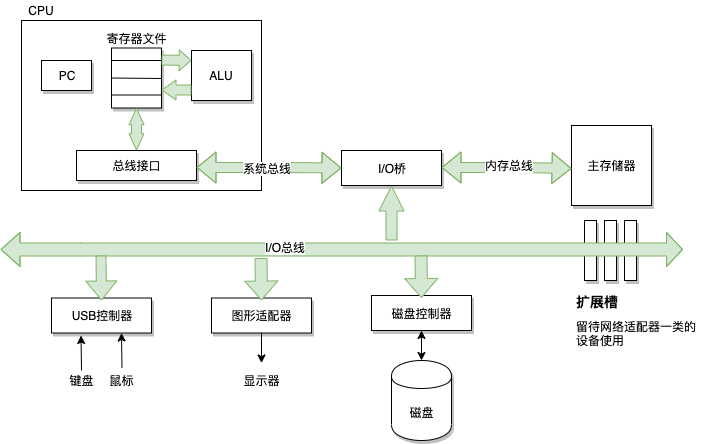

The diagram above was exported from draw.io. Its source (the exported page's mxGraphModel, read from the mxfile embedded in the PNG):
<mxGraphModel dx="946" dy="591" grid="1" gridSize="10" guides="1" tooltips="1" connect="1" arrows="1" fold="1" page="1" pageScale="1" pageWidth="827" pageHeight="1169" math="0" shadow="0">
  <root>
    <mxCell id="0" />
    <mxCell id="1" parent="0" />
    <mxCell id="Ck3wrDEzf-qfnHRpA-bi-1" value="" style="rounded=0;whiteSpace=wrap;html=1;shadow=0;" vertex="1" parent="1">
      <mxGeometry x="80" y="60" width="240" height="170" as="geometry" />
    </mxCell>
    <mxCell id="Ck3wrDEzf-qfnHRpA-bi-2" value="PC" style="rounded=0;whiteSpace=wrap;html=1;shadow=1;" vertex="1" parent="1">
      <mxGeometry x="100" y="100" width="50" height="30" as="geometry" />
    </mxCell>
    <mxCell id="Ck3wrDEzf-qfnHRpA-bi-3" value="总线接口" style="rounded=0;whiteSpace=wrap;html=1;shadow=1;" vertex="1" parent="1">
      <mxGeometry x="135" y="190" width="120" height="30" as="geometry" />
    </mxCell>
    <mxCell id="Ck3wrDEzf-qfnHRpA-bi-4" value="ALU" style="rounded=0;whiteSpace=wrap;html=1;shadow=1;" vertex="1" parent="1">
      <mxGeometry x="250" y="90" width="60" height="50" as="geometry" />
    </mxCell>
    <mxCell id="Ck3wrDEzf-qfnHRpA-bi-5" value="" style="rounded=0;whiteSpace=wrap;html=1;shadow=1;" vertex="1" parent="1">
      <mxGeometry x="170" y="87.5" width="50" height="60" as="geometry" />
    </mxCell>
    <mxCell id="Ck3wrDEzf-qfnHRpA-bi-6" value="" style="endArrow=none;html=1;" edge="1" parent="1">
      <mxGeometry width="50" height="50" relative="1" as="geometry">
        <mxPoint x="170" y="100" as="sourcePoint" />
        <mxPoint x="220" y="100" as="targetPoint" />
      </mxGeometry>
    </mxCell>
    <mxCell id="Ck3wrDEzf-qfnHRpA-bi-7" value="" style="endArrow=none;html=1;" edge="1" parent="1">
      <mxGeometry width="50" height="50" relative="1" as="geometry">
        <mxPoint x="170" y="117.5" as="sourcePoint" />
        <mxPoint x="220" y="118" as="targetPoint" />
      </mxGeometry>
    </mxCell>
    <mxCell id="Ck3wrDEzf-qfnHRpA-bi-9" value="" style="endArrow=none;html=1;" edge="1" parent="1">
      <mxGeometry width="50" height="50" relative="1" as="geometry">
        <mxPoint x="170" y="134.5" as="sourcePoint" />
        <mxPoint x="220" y="134.5" as="targetPoint" />
      </mxGeometry>
    </mxCell>
    <mxCell id="Ck3wrDEzf-qfnHRpA-bi-11" value="寄存器文件" style="text;html=1;strokeColor=none;fillColor=none;align=center;verticalAlign=middle;whiteSpace=wrap;rounded=0;shadow=1;" vertex="1" parent="1">
      <mxGeometry x="162.5" y="67.5" width="65" height="20" as="geometry" />
    </mxCell>
    <mxCell id="Ck3wrDEzf-qfnHRpA-bi-12" value="CPU" style="text;html=1;strokeColor=none;fillColor=none;align=center;verticalAlign=middle;whiteSpace=wrap;rounded=0;shadow=1;" vertex="1" parent="1">
      <mxGeometry x="80" y="40" width="40" height="20" as="geometry" />
    </mxCell>
    <mxCell id="Ck3wrDEzf-qfnHRpA-bi-14" value="" style="shape=flexArrow;endArrow=classic;html=1;fillColor=#d5e8d4;strokeColor=#82b366;endWidth=10;endSize=3.61;" edge="1" parent="1">
      <mxGeometry width="50" height="50" relative="1" as="geometry">
        <mxPoint x="220" y="99.5" as="sourcePoint" />
        <mxPoint x="250" y="100" as="targetPoint" />
        <Array as="points" />
      </mxGeometry>
    </mxCell>
    <mxCell id="Ck3wrDEzf-qfnHRpA-bi-15" value="" style="shape=flexArrow;endArrow=classic;html=1;fillColor=#d5e8d4;strokeColor=#82b366;endWidth=9;endSize=4.33;width=10;" edge="1" parent="1">
      <mxGeometry width="50" height="50" relative="1" as="geometry">
        <mxPoint x="250" y="129.5" as="sourcePoint" />
        <mxPoint x="220" y="129.5" as="targetPoint" />
        <Array as="points" />
      </mxGeometry>
    </mxCell>
    <mxCell id="Ck3wrDEzf-qfnHRpA-bi-17" value="" style="shape=flexArrow;endArrow=classic;startArrow=classic;html=1;endWidth=4;endSize=5.09;startWidth=4;startSize=5.09;exitX=0.5;exitY=0;exitDx=0;exitDy=0;entryX=0.5;entryY=1;entryDx=0;entryDy=0;fillColor=#d5e8d4;strokeColor=#82b366;" edge="1" parent="1" source="Ck3wrDEzf-qfnHRpA-bi-3" target="Ck3wrDEzf-qfnHRpA-bi-5">
      <mxGeometry width="50" height="50" relative="1" as="geometry">
        <mxPoint x="195" y="170" as="sourcePoint" />
        <mxPoint x="200" y="150" as="targetPoint" />
      </mxGeometry>
    </mxCell>
    <mxCell id="Ck3wrDEzf-qfnHRpA-bi-19" value="I/O桥" style="rounded=0;whiteSpace=wrap;html=1;shadow=1;" vertex="1" parent="1">
      <mxGeometry x="400" y="190" width="100" height="35" as="geometry" />
    </mxCell>
    <mxCell id="Ck3wrDEzf-qfnHRpA-bi-21" value="主存储器" style="whiteSpace=wrap;html=1;aspect=fixed;shadow=1;" vertex="1" parent="1">
      <mxGeometry x="630" y="165" width="80" height="80" as="geometry" />
    </mxCell>
    <mxCell id="Ck3wrDEzf-qfnHRpA-bi-25" value="USB控制器" style="rounded=0;whiteSpace=wrap;html=1;shadow=1;" vertex="1" parent="1">
      <mxGeometry x="110" y="337.5" width="100" height="35" as="geometry" />
    </mxCell>
    <mxCell id="Ck3wrDEzf-qfnHRpA-bi-26" value="图形适配器" style="rounded=0;whiteSpace=wrap;html=1;shadow=1;" vertex="1" parent="1">
      <mxGeometry x="270" y="337.5" width="100" height="35" as="geometry" />
    </mxCell>
    <mxCell id="Ck3wrDEzf-qfnHRpA-bi-27" value="磁盘控制器" style="rounded=0;whiteSpace=wrap;html=1;shadow=1;" vertex="1" parent="1">
      <mxGeometry x="430" y="335" width="100" height="35" as="geometry" />
    </mxCell>
    <mxCell id="Ck3wrDEzf-qfnHRpA-bi-28" value="磁盘" style="shape=cylinder;whiteSpace=wrap;html=1;boundedLbl=1;backgroundOutline=1;shadow=1;" vertex="1" parent="1">
      <mxGeometry x="450" y="400" width="60" height="80" as="geometry" />
    </mxCell>
    <mxCell id="Ck3wrDEzf-qfnHRpA-bi-29" value="" style="rounded=0;whiteSpace=wrap;html=1;shadow=1;" vertex="1" parent="1">
      <mxGeometry x="683" y="260" width="12" height="60" as="geometry" />
    </mxCell>
    <mxCell id="Ck3wrDEzf-qfnHRpA-bi-30" value="" style="rounded=0;whiteSpace=wrap;html=1;shadow=1;" vertex="1" parent="1">
      <mxGeometry x="663" y="260" width="12" height="60" as="geometry" />
    </mxCell>
    <mxCell id="Ck3wrDEzf-qfnHRpA-bi-31" value="" style="rounded=0;whiteSpace=wrap;html=1;shadow=1;" vertex="1" parent="1">
      <mxGeometry x="643" y="260" width="12" height="60" as="geometry" />
    </mxCell>
    <mxCell id="Ck3wrDEzf-qfnHRpA-bi-34" value="&lt;h1 style=&quot;font-size: 14px&quot;&gt;扩展槽&lt;/h1&gt;&lt;div&gt;留待网络适配器一类的设备使用&lt;/div&gt;" style="text;html=1;strokeColor=none;fillColor=none;spacing=5;spacingTop=-20;whiteSpace=wrap;overflow=hidden;rounded=0;shadow=1;" vertex="1" parent="1">
      <mxGeometry x="630" y="335" width="133" height="60" as="geometry" />
    </mxCell>
    <mxCell id="Ck3wrDEzf-qfnHRpA-bi-35" value="" style="shape=flexArrow;endArrow=classic;startArrow=classic;html=1;entryX=0;entryY=0.5;entryDx=0;entryDy=0;fillColor=#d5e8d4;strokeColor=#82b366;" edge="1" parent="1" target="Ck3wrDEzf-qfnHRpA-bi-19">
      <mxGeometry width="50" height="50" relative="1" as="geometry">
        <mxPoint x="255" y="207" as="sourcePoint" />
        <mxPoint x="355" y="207" as="targetPoint" />
        <Array as="points">
          <mxPoint x="335" y="207" />
        </Array>
      </mxGeometry>
    </mxCell>
    <mxCell id="Ck3wrDEzf-qfnHRpA-bi-73" value="系统总线" style="text;html=1;align=center;verticalAlign=middle;resizable=0;points=[];;labelBackgroundColor=#ffffff;" vertex="1" connectable="0" parent="Ck3wrDEzf-qfnHRpA-bi-35">
      <mxGeometry x="-0.0345" relative="1" as="geometry">
        <mxPoint as="offset" />
      </mxGeometry>
    </mxCell>
    <mxCell id="Ck3wrDEzf-qfnHRpA-bi-36" value="" style="shape=flexArrow;endArrow=classic;startArrow=classic;html=1;fillColor=#d5e8d4;strokeColor=#82b366;" edge="1" parent="1">
      <mxGeometry width="50" height="50" relative="1" as="geometry">
        <mxPoint x="500" y="207" as="sourcePoint" />
        <mxPoint x="630" y="208" as="targetPoint" />
        <Array as="points">
          <mxPoint x="580" y="207" />
        </Array>
      </mxGeometry>
    </mxCell>
    <mxCell id="Ck3wrDEzf-qfnHRpA-bi-74" value="内存总线" style="text;html=1;align=center;verticalAlign=middle;resizable=0;points=[];;labelBackgroundColor=#ffffff;" vertex="1" connectable="0" parent="Ck3wrDEzf-qfnHRpA-bi-36">
      <mxGeometry x="0.0307" y="3" relative="1" as="geometry">
        <mxPoint as="offset" />
      </mxGeometry>
    </mxCell>
    <mxCell id="Ck3wrDEzf-qfnHRpA-bi-37" value="" style="shape=flexArrow;endArrow=classic;startArrow=classic;html=1;fillColor=#d5e8d4;strokeColor=#82b366;width=13;endSize=4.98;" edge="1" parent="1">
      <mxGeometry width="50" height="50" relative="1" as="geometry">
        <mxPoint x="59" y="289" as="sourcePoint" />
        <mxPoint x="741.5" y="289" as="targetPoint" />
        <Array as="points">
          <mxPoint x="139" y="289" />
        </Array>
      </mxGeometry>
    </mxCell>
    <mxCell id="Ck3wrDEzf-qfnHRpA-bi-71" value="I/O总线" style="text;html=1;align=center;verticalAlign=middle;resizable=0;points=[];;labelBackgroundColor=#ffffff;" vertex="1" connectable="0" parent="Ck3wrDEzf-qfnHRpA-bi-37">
      <mxGeometry x="-0.1678" y="3" relative="1" as="geometry">
        <mxPoint as="offset" />
      </mxGeometry>
    </mxCell>
    <mxCell id="Ck3wrDEzf-qfnHRpA-bi-40" value="" style="shape=flexArrow;endArrow=classic;html=1;width=11;endSize=8;endWidth=13;fillColor=#d5e8d4;strokeColor=#82b366;" edge="1" parent="1">
      <mxGeometry width="50" height="50" relative="1" as="geometry">
        <mxPoint x="450" y="280" as="sourcePoint" />
        <mxPoint x="450" y="225" as="targetPoint" />
      </mxGeometry>
    </mxCell>
    <mxCell id="Ck3wrDEzf-qfnHRpA-bi-41" value="" style="shape=flexArrow;endArrow=classic;html=1;fillColor=#d5e8d4;strokeColor=#82b366;" edge="1" parent="1">
      <mxGeometry width="50" height="50" relative="1" as="geometry">
        <mxPoint x="159.5" y="295" as="sourcePoint" />
        <mxPoint x="160" y="340" as="targetPoint" />
      </mxGeometry>
    </mxCell>
    <mxCell id="Ck3wrDEzf-qfnHRpA-bi-44" value="" style="shape=flexArrow;endArrow=classic;html=1;fillColor=#d5e8d4;strokeColor=#82b366;width=12;endSize=5.98;" edge="1" parent="1">
      <mxGeometry width="50" height="50" relative="1" as="geometry">
        <mxPoint x="319.5" y="297.5" as="sourcePoint" />
        <mxPoint x="320" y="340" as="targetPoint" />
      </mxGeometry>
    </mxCell>
    <mxCell id="Ck3wrDEzf-qfnHRpA-bi-47" value="" style="shape=flexArrow;endArrow=classic;html=1;fillColor=#d5e8d4;strokeColor=#82b366;width=12;endSize=5.98;" edge="1" parent="1">
      <mxGeometry width="50" height="50" relative="1" as="geometry">
        <mxPoint x="479.5" y="295" as="sourcePoint" />
        <mxPoint x="480" y="337.5" as="targetPoint" />
      </mxGeometry>
    </mxCell>
    <mxCell id="Ck3wrDEzf-qfnHRpA-bi-51" value="" style="endArrow=classic;startArrow=classic;html=1;" edge="1" parent="1">
      <mxGeometry width="50" height="50" relative="1" as="geometry">
        <mxPoint x="480" y="400" as="sourcePoint" />
        <mxPoint x="480" y="370" as="targetPoint" />
      </mxGeometry>
    </mxCell>
    <mxCell id="Ck3wrDEzf-qfnHRpA-bi-53" value="" style="endArrow=classic;html=1;" edge="1" parent="1">
      <mxGeometry width="50" height="50" relative="1" as="geometry">
        <mxPoint x="320" y="372.5" as="sourcePoint" />
        <mxPoint x="320" y="402.5" as="targetPoint" />
      </mxGeometry>
    </mxCell>
    <mxCell id="Ck3wrDEzf-qfnHRpA-bi-54" value="显示器" style="text;html=1;strokeColor=none;fillColor=none;align=center;verticalAlign=middle;whiteSpace=wrap;rounded=0;shadow=1;" vertex="1" parent="1">
      <mxGeometry x="300" y="410" width="40" height="20" as="geometry" />
    </mxCell>
    <mxCell id="Ck3wrDEzf-qfnHRpA-bi-55" value="" style="endArrow=classic;html=1;exitX=0.5;exitY=0;exitDx=0;exitDy=0;" edge="1" parent="1" source="Ck3wrDEzf-qfnHRpA-bi-56">
      <mxGeometry width="50" height="50" relative="1" as="geometry">
        <mxPoint x="140" y="400" as="sourcePoint" />
        <mxPoint x="139.5" y="375" as="targetPoint" />
      </mxGeometry>
    </mxCell>
    <mxCell id="Ck3wrDEzf-qfnHRpA-bi-56" value="键盘" style="text;html=1;strokeColor=none;fillColor=none;align=center;verticalAlign=middle;whiteSpace=wrap;rounded=0;shadow=1;" vertex="1" parent="1">
      <mxGeometry x="120" y="410" width="40" height="20" as="geometry" />
    </mxCell>
    <mxCell id="Ck3wrDEzf-qfnHRpA-bi-57" value="鼠标" style="text;html=1;strokeColor=none;fillColor=none;align=center;verticalAlign=middle;whiteSpace=wrap;rounded=0;shadow=1;" vertex="1" parent="1">
      <mxGeometry x="160" y="410" width="40" height="20" as="geometry" />
    </mxCell>
    <mxCell id="Ck3wrDEzf-qfnHRpA-bi-70" value="" style="endArrow=classic;html=1;exitX=0.5;exitY=0;exitDx=0;exitDy=0;" edge="1" parent="1">
      <mxGeometry width="50" height="50" relative="1" as="geometry">
        <mxPoint x="180.5" y="407.5" as="sourcePoint" />
        <mxPoint x="180" y="372.5" as="targetPoint" />
      </mxGeometry>
    </mxCell>
  </root>
</mxGraphModel>